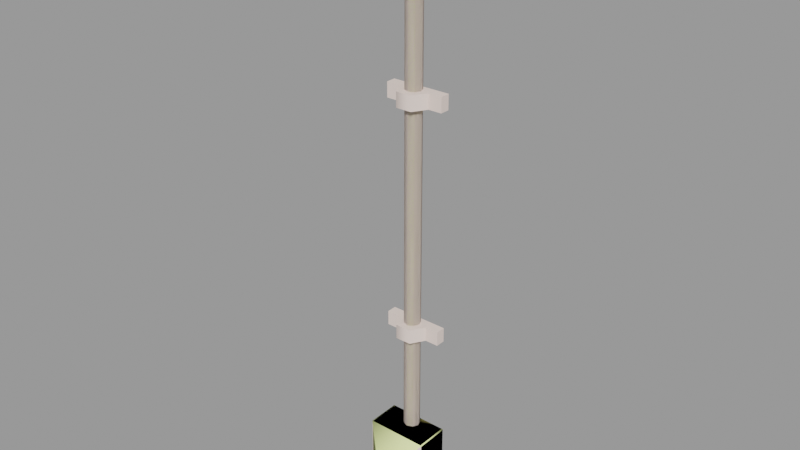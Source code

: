 # Source: conduit02.blend  (saved by Blender 2.92.15; exported with 4.5.12 LTS)
import bpy
from mathutils import Matrix  # noqa: F401  (used for matrix-valued properties, if any)

bpy.ops.wm.read_factory_settings(use_empty=True)
scene = bpy.context.scene
scene.name = 'conduit02.qc'

# ---- collections
col_conduit02 = bpy.data.collections.new('conduit02'); scene.collection.children.link(col_conduit02)

# ---- materials (node trees are filled in below, after node groups)
mat_conduit = bpy.data.materials.new('conduit')
mat_conduit.use_transparent_shadow = False
mat_conduit.diffuse_color = (0.874, 0.7261, 0.6579, 1.0)
mat_phy = bpy.data.materials.new('  phy')
mat_phy.use_transparent_shadow = False
mat_phy.diffuse_color = (0.8974, 0.9933, 0.4232, 1.0)

# ---- material node trees

# ---- meshes
me_conduit02_reference = bpy.data.meshes.new('conduit02_reference')
me_conduit02_reference.from_pydata([(2.432, 1e-06, -11.11), (-2.432, 0.0, -11.11), (1.216, -2.106, -11.11), (-1.216, -2.106, -11.11), (-0.8355, -7.04, -32.21), (0.8647, -7.04, -32.21), (-0.8355, -6.841, -31.43), (0.8647, -6.841, -31.43), (0.8647, -3.689, -32.17), (0.8647, -5.011, -33.49), (0.8647, -4.171, -36.83), (0.8647, -3.689, -36.97), (0.8647, -4.639, -36.58), (0.8647, -5.011, -36.0), (-0.8355, -4.171, -36.83), (-0.8355, -4.639, -36.58), (-0.8355, -3.689, -32.17), (-0.8355, -3.689, -36.97), (-0.8355, -5.011, -33.49), (-0.8355, -5.011, -36.0), (1.057, -3.615, -31.74), (-1.028, -3.615, -31.74), (1.057, -3.615, -37.23), (-1.028, -3.615, -37.23), (1.057, -4.252, -37.23), (1.057, -4.252, -31.74), (-1.028, -4.252, -31.74), (-1.028, -4.252, -37.23), (1.507, -3.615, -37.65), (1.507, -3.615, -31.31), (1.507, -4.252, -37.65), (1.507, -4.252, -31.31), (-1.477, -3.615, -31.31), (-1.477, -4.252, -31.31), (-1.477, -3.615, -37.65), (-1.477, -4.252, -37.65), (-4.54, 1.475, -39.96), (-4.545, -3.615, -39.96), (-4.686, 1.475, -39.82), (-4.686, -3.615, -39.82), (4.701, -3.615, -28.86), (4.701, 1.475, -28.86), (4.56, -3.615, -28.71), (4.555, 1.475, -28.71), (-4.352, -3.965, -29.25), (-4.176, -3.965, -29.08), (-4.686, -3.615, -28.86), (-4.543, -3.615, -28.71), (-4.686, 1.475, -28.86), (-4.54, 1.475, -28.71), (4.555, 1.475, -39.96), (4.701, 1.475, -39.82), (4.557, -3.615, -39.96), (4.701, -3.615, -39.81), (-4.354, -3.965, -39.44), (-4.229, -3.965, -39.6), (4.367, -3.965, -39.43), (4.191, -3.965, -39.6), (4.369, -3.965, -29.24), (4.244, -3.965, -29.08), (-4.501, 1.475, 21.71), (-4.501, 0.005028, 21.71), (-4.501, 1.475, 23.94), (-4.501, 0.005028, 23.94), (4.501, 0.005028, 21.71), (4.501, 1.475, 21.71), (4.501, 0.005028, 23.94), (4.501, 1.475, 23.94), (-2.432, -1e-06, 21.71), (2.432, -1e-06, 21.71), (-1.216, -2.106, 21.71), (1.216, -2.106, 21.71), (2.432, -1e-06, 23.94), (1.216, -2.106, 23.94), (-1.216, -2.106, 23.94), (-2.432, -1e-06, 23.94), (-4.501, 1.475, -13.33), (-4.501, 0.005029, -13.33), (-4.501, 1.475, -11.11), (-4.501, 0.005029, -11.11), (4.501, 0.00503, -13.33), (4.501, 1.475, -13.33), (4.501, 0.00503, -11.11), (4.501, 1.475, -11.11), (-2.432, 0.0, -13.33), (2.432, 1e-06, -13.33), (-1.216, -2.106, -13.33), (1.216, -2.106, -13.33), (1.057, -3.965, -37.23), (-1.028, -3.965, -37.23), (-1.028, -3.965, -31.74), (1.057, -3.965, -31.74), (1.244, -0.02777, -29.19), (1.244, -0.02778, 50.88), (0.8697, -0.864, -29.19), (0.8697, -0.864, 50.88), (0.0, -1.229, -29.19), (0.0, -1.229, 50.88), (-0.8697, -0.864, -29.19), (-0.8697, -0.864, 50.88), (-1.244, -0.02777, -29.19), (-1.244, -0.02778, 50.88), (-0.8735, 0.8346, -29.19), (-0.8735, 0.8346, 50.88), (0.0, 1.185, -29.19), (0.0, 1.185, 50.88), (0.8735, 0.8346, -29.19), (0.8735, 0.8346, 50.88)], [], [(0, 1, 2), (1, 3, 2), (4, 5, 6), (5, 7, 6), (8, 7, 9), (5, 9, 7), (8, 10, 11), (10, 8, 12), (8, 9, 12), (12, 9, 13), (14, 15, 16), (16, 17, 14), (18, 15, 19), (18, 16, 15), (16, 18, 6), (18, 4, 6), (16, 8, 17), (8, 11, 17), (18, 9, 4), (9, 5, 4), (6, 7, 16), (7, 8, 16), (20, 21, 22), (21, 23, 22), (24, 25, 22), (25, 20, 22), (25, 26, 20), (26, 21, 20), (26, 27, 21), (27, 23, 21), (27, 24, 23), (24, 22, 23), (28, 29, 30), (29, 31, 30), (29, 32, 31), (32, 33, 31), (32, 34, 33), (34, 35, 33), (34, 28, 35), (28, 30, 35), (36, 37, 38), (37, 39, 38), (40, 41, 42), (41, 43, 42), (44, 45, 46), (47, 46, 45), (46, 47, 48), (48, 47, 49), (50, 51, 52), (52, 51, 53), (54, 39, 55), (55, 39, 37), (56, 57, 53), (57, 52, 53), (58, 40, 59), (59, 40, 42), (47, 45, 42), (59, 42, 45), (53, 40, 56), (56, 40, 58), (52, 57, 37), (55, 37, 57), (46, 39, 44), (39, 54, 44), (48, 38, 46), (46, 38, 39), (42, 43, 47), (43, 49, 47), (51, 41, 53), (53, 41, 40), (37, 36, 52), (36, 50, 52), (60, 61, 62), (61, 63, 62), (64, 65, 66), (65, 67, 66), (60, 65, 61), (65, 64, 61), (63, 66, 62), (66, 67, 62), (61, 64, 63), (64, 66, 63), (68, 69, 70), (71, 70, 69), (72, 73, 69), (73, 71, 69), (73, 74, 71), (74, 70, 71), (74, 75, 70), (75, 68, 70), (72, 75, 73), (75, 74, 73), (76, 77, 78), (77, 79, 78), (80, 81, 82), (81, 83, 82), (76, 81, 77), (81, 80, 77), (79, 82, 78), (82, 83, 78), (77, 80, 79), (80, 82, 79), (84, 85, 86), (87, 86, 85), (0, 2, 85), (2, 87, 85), (2, 3, 87), (3, 86, 87), (3, 1, 86), (1, 84, 86), (33, 35, 26), (35, 27, 26), (35, 30, 27), (30, 24, 27), (30, 31, 24), (31, 25, 24), (31, 33, 25), (33, 26, 25), (88, 89, 55), (89, 54, 55), (54, 89, 90), (44, 54, 90), (90, 45, 44), (45, 90, 59), (90, 91, 59), (91, 58, 59), (58, 91, 56), (91, 88, 56), (88, 57, 56), (57, 88, 55), (9, 18, 13), (18, 19, 13), (13, 19, 15), (12, 13, 15), (10, 12, 15), (14, 10, 15), (10, 14, 17), (11, 10, 17), (92, 93, 94), (93, 95, 94), (94, 95, 96), (95, 97, 96), (96, 97, 98), (97, 99, 98), (98, 99, 100), (99, 101, 100), (100, 101, 102), (101, 103, 102), (102, 103, 104), (103, 105, 104), (104, 105, 106), (105, 107, 106), (106, 107, 92), (107, 93, 92)])
me_conduit02_reference.polygons.foreach_set('use_smooth', [True] * 154)
_k = set([(0, 2), (1, 2), (1, 3), (2, 3), (4, 5), (4, 6), (4, 18), (5, 7), (5, 9), (6, 7), (6, 16), (7, 8), (8, 11), (8, 16), (9, 13), (9, 18), (10, 11), (10, 12), (11, 17), (12, 13), (14, 15), (14, 17), (15, 19), (16, 17), (18, 19), (20, 21), (20, 22), (20, 25), (21, 23), (21, 26), (22, 23), (22, 24), (23, 27), (24, 25), (24, 27), (25, 26), (26, 27), (28, 30), (28, 35), (29, 30), (29, 31), (30, 31), (30, 35), (31, 32), (31, 33), (32, 33), (33, 34), (33, 35), (34, 35), (36, 37), (37, 39), (37, 52), (37, 55), (38, 39), (38, 46), (39, 46), (39, 54), (40, 41), (40, 42), (40, 53), (40, 58), (41, 53), (42, 43), (42, 47), (42, 59), (44, 45), (44, 46), (44, 54), (45, 47), (45, 59), (46, 47), (46, 48), (47, 48), (47, 49), (50, 52), (51, 52), (51, 53), (52, 53), (52, 57), (53, 56), (54, 55), (55, 57), (56, 57), (56, 58), (58, 59), (60, 61), (61, 63), (61, 64), (61, 65), (62, 63), (62, 66), (63, 66), (64, 65), (64, 66), (66, 67), (68, 70), (69, 70), (69, 71), (70, 71), (72, 73), (73, 74), (73, 75), (74, 75), (76, 77), (77, 79), (77, 80), (77, 81), (78, 79), (78, 82), (79, 82), (80, 81), (80, 82), (82, 83), (84, 86), (85, 86), (85, 87), (86, 87)])
me_conduit02_reference.attributes.new('sharp_edge', 'BOOLEAN', 'EDGE').data.foreach_set('value', [ (min(e.vertices), max(e.vertices)) in _k for e in me_conduit02_reference.edges])
_uv = me_conduit02_reference.uv_layers.new(name='UVMap')
_uv.uv.foreach_set('vector', [0.2898, 0.007119, 0.4736, 0.007119, 0.3357, 0.08673, 0.4736, 0.007119, 0.4276, 0.08673, 0.3357, 0.08673, 0.6287, 0.5114, 0.6988, 0.5114, 0.6287, 0.545, 0.6988, 0.5114, 0.6988, 0.545, 0.6287, 0.545, 0.3995, 0.6014, 0.5294, 0.6326, 0.4543, 0.5469, 0.5378, 0.6001, 0.4543, 0.5469, 0.5294, 0.6326, 0.3995, 0.6014, 0.4204, 0.4091, 0.4005, 0.4033, 0.4204, 0.4091, 0.3995, 0.6014, 0.4396, 0.4196, 0.3995, 0.6014, 0.4543, 0.5469, 0.4396, 0.4196, 0.4396, 0.4196, 0.4543, 0.5469, 0.4549, 0.4436, 0.4204, 0.4091, 0.4396, 0.4196, 0.3995, 0.6014, 0.3995, 0.6014, 0.4005, 0.4033, 0.4204, 0.4091, 0.4543, 0.5469, 0.4396, 0.4196, 0.4549, 0.4436, 0.4543, 0.5469, 0.3995, 0.6014, 0.4396, 0.4196, 0.3995, 0.6014, 0.4543, 0.5469, 0.5294, 0.6326, 0.4543, 0.5469, 0.5378, 0.6001, 0.5294, 0.6326, 0.7136, 0.3442, 0.7838, 0.3442, 0.7136, 0.5422, 0.7838, 0.3442, 0.7838, 0.5422, 0.7136, 0.5422, 0.6287, 0.4124, 0.6988, 0.4124, 0.6287, 0.5114, 0.6988, 0.4124, 0.6988, 0.5114, 0.6287, 0.5114, 0.7136, 0.2105, 0.7838, 0.2105, 0.7136, 0.3442, 0.7838, 0.2105, 0.7838, 0.3442, 0.7136, 0.3442, 0.504, 0.2851, 0.5728, 0.2851, 0.504, 0.4917, 0.5728, 0.2851, 0.5728, 0.4917, 0.504, 0.4917, 0.4684, 0.4917, 0.4684, 0.2851, 0.504, 0.4917, 0.4684, 0.2851, 0.504, 0.2851, 0.504, 0.4917, 0.504, 0.246, 0.5728, 0.246, 0.504, 0.2851, 0.5728, 0.246, 0.5728, 0.2851, 0.504, 0.2851, 0.6084, 0.2851, 0.6084, 0.4917, 0.5728, 0.2851, 0.6084, 0.4917, 0.5728, 0.4917, 0.5728, 0.2851, 0.5728, 0.5307, 0.504, 0.5307, 0.5728, 0.4917, 0.504, 0.5307, 0.504, 0.4917, 0.5728, 0.4917, 0.9939, 0.2369, 0.9939, 0.4925, 0.9473, 0.2369, 0.9939, 0.4925, 0.9473, 0.4925, 0.9473, 0.2369, 0.9473, 0.5469, 0.841, 0.5469, 0.9473, 0.4925, 0.841, 0.5469, 0.841, 0.4925, 0.9473, 0.4925, 0.7944, 0.4925, 0.7944, 0.2369, 0.841, 0.4925, 0.7944, 0.2369, 0.841, 0.2369, 0.841, 0.4925, 0.841, 0.1825, 0.9473, 0.1825, 0.841, 0.2369, 0.9473, 0.1825, 0.9473, 0.2369, 0.841, 0.2369, 0.2315, 0.9898, 0.3877, 0.9898, 0.2315, 0.9819, 0.3877, 0.9898, 0.3877, 0.982, 0.2315, 0.9819, 0.3879, 0.5628, 0.2317, 0.5628, 0.3879, 0.5549, 0.2317, 0.5628, 0.2317, 0.5549, 0.3879, 0.5549, 0.6311, 0.973, 0.6373, 0.9788, 0.6149, 0.9909, 0.6205, 0.9967, 0.6149, 0.9909, 0.6373, 0.9788, 0.3878, 0.1988, 0.3878, 0.2067, 0.2316, 0.1991, 0.2316, 0.1991, 0.3878, 0.2067, 0.2316, 0.207, 0.2318, 0.9902, 0.2318, 0.9823, 0.388, 0.9899, 0.388, 0.9899, 0.2318, 0.9823, 0.388, 0.9819, 0.6282, 0.5809, 0.6126, 0.5637, 0.6336, 0.5741, 0.6336, 0.5741, 0.6126, 0.5637, 0.6179, 0.5579, 0.9638, 0.58, 0.9576, 0.5741, 0.98, 0.562, 0.9576, 0.5741, 0.9744, 0.5562, 0.98, 0.562, 0.9667, 0.972, 0.9824, 0.9893, 0.9613, 0.9789, 0.9613, 0.9789, 0.9824, 0.9893, 0.9771, 0.9951, 0.6233, 0.9989, 0.6373, 0.9788, 0.9735, 0.9979, 0.9613, 0.9789, 0.9735, 0.9979, 0.6373, 0.9788, 0.9828, 0.5649, 0.985, 0.9865, 0.9638, 0.58, 0.9638, 0.58, 0.985, 0.9865, 0.9667, 0.972, 0.9717, 0.554, 0.9576, 0.5741, 0.6214, 0.555, 0.6336, 0.5741, 0.6214, 0.555, 0.9576, 0.5741, 0.6122, 0.988, 0.61, 0.5664, 0.6311, 0.973, 0.61, 0.5664, 0.6282, 0.5809, 0.6311, 0.973, 0.2316, 0.5625, 0.2315, 0.9819, 0.3878, 0.5629, 0.3878, 0.5629, 0.2315, 0.9819, 0.3877, 0.982, 0.3879, 0.5549, 0.2317, 0.5549, 0.3878, 0.2067, 0.2317, 0.5549, 0.2316, 0.207, 0.3878, 0.2067, 0.2318, 0.9823, 0.2317, 0.5628, 0.388, 0.9819, 0.388, 0.9819, 0.2317, 0.5628, 0.3879, 0.5628, 0.5598, 0.9901, 0.4036, 0.9901, 0.5597, 0.6419, 0.4036, 0.9901, 0.4035, 0.6422, 0.5597, 0.6419, 0.96, 0.1383, 0.9949, 0.1383, 0.96, 0.203, 0.9949, 0.1383, 0.9949, 0.203, 0.96, 0.203, 0.6109, 0.1383, 0.6458, 0.1383, 0.6109, 0.203, 0.6458, 0.1383, 0.6458, 0.203, 0.6109, 0.203, 0.96, 0.1383, 0.6458, 0.1383, 0.96, 0.1034, 0.6458, 0.1383, 0.6458, 0.1034, 0.96, 0.1034, 0.96, 0.03872, 0.6458, 0.03872, 0.96, 0.003819, 0.6458, 0.03872, 0.6458, 0.003819, 0.96, 0.003819, 0.96, 0.1034, 0.6458, 0.1034, 0.96, 0.03872, 0.6458, 0.1034, 0.6458, 0.03872, 0.96, 0.03872, 0.5972, 0.2332, 0.4133, 0.2332, 0.5512, 0.1535, 0.4593, 0.1535, 0.5512, 0.1535, 0.4133, 0.2332, 0.2898, 0.007119, 0.3357, 0.08673, 0.2291, 0.04215, 0.3357, 0.08673, 0.275, 0.1218, 0.2291, 0.04215, 0.3357, 0.08673, 0.4276, 0.08673, 0.3357, 0.1568, 0.4276, 0.08673, 0.4276, 0.1568, 0.3357, 0.1568, 0.4276, 0.08673, 0.4736, 0.007119, 0.4883, 0.1218, 0.4736, 0.007119, 0.5343, 0.04215, 0.4883, 0.1218, 0.2898, 0.007119, 0.4736, 0.007119, 0.3357, 0.08673, 0.4736, 0.007119, 0.4276, 0.08673, 0.3357, 0.08673, 0.96, 0.1383, 0.9949, 0.1383, 0.96, 0.203, 0.9949, 0.1383, 0.9949, 0.203, 0.96, 0.203, 0.6109, 0.1383, 0.6458, 0.1383, 0.6109, 0.203, 0.6458, 0.1383, 0.6458, 0.203, 0.6109, 0.203, 0.96, 0.1383, 0.6458, 0.1383, 0.96, 0.1034, 0.6458, 0.1383, 0.6458, 0.1034, 0.96, 0.1034, 0.96, 0.03872, 0.6458, 0.03872, 0.96, 0.003819, 0.6458, 0.03872, 0.6458, 0.003819, 0.96, 0.003819, 0.96, 0.1034, 0.6458, 0.1034, 0.96, 0.03872, 0.6458, 0.1034, 0.6458, 0.03872, 0.96, 0.03872, 0.5972, 0.2332, 0.4133, 0.2332, 0.5512, 0.1535, 0.4593, 0.1535, 0.5512, 0.1535, 0.4133, 0.2332, 0.2898, 0.007119, 0.3357, 0.08673, 0.2291, 0.04215, 0.3357, 0.08673, 0.275, 0.1218, 0.2291, 0.04215, 0.3357, 0.08673, 0.4276, 0.08673, 0.3357, 0.1568, 0.4276, 0.08673, 0.4276, 0.1568, 0.3357, 0.1568, 0.4276, 0.08673, 0.4736, 0.007119, 0.4883, 0.1218, 0.4736, 0.007119, 0.5343, 0.04215, 0.4883, 0.1218, 0.841, 0.4925, 0.841, 0.2369, 0.8577, 0.4763, 0.841, 0.2369, 0.8577, 0.253, 0.8577, 0.4763, 0.841, 0.2369, 0.9473, 0.2369, 0.8577, 0.253, 0.9473, 0.2369, 0.9306, 0.253, 0.8577, 0.253, 0.9473, 0.2369, 0.9473, 0.4925, 0.9306, 0.253, 0.9473, 0.4925, 0.9306, 0.4763, 0.9306, 0.253, 0.9473, 0.4925, 0.841, 0.4925, 0.9306, 0.4763, 0.841, 0.4925, 0.8577, 0.4763, 0.9306, 0.4763, 0.835, 0.6723, 0.759, 0.6726, 0.6336, 0.5741, 0.759, 0.6726, 0.6282, 0.5809, 0.6336, 0.5741, 0.6282, 0.5809, 0.759, 0.6726, 0.7599, 0.8806, 0.6311, 0.973, 0.6282, 0.5809, 0.7599, 0.8806, 0.7599, 0.8806, 0.6373, 0.9788, 0.6311, 0.973, 0.6373, 0.9788, 0.7599, 0.8806, 0.9613, 0.9789, 0.7599, 0.8806, 0.8359, 0.8803, 0.9613, 0.9789, 0.8359, 0.8803, 0.9667, 0.972, 0.9613, 0.9789, 0.9667, 0.972, 0.8359, 0.8803, 0.9638, 0.58, 0.8359, 0.8803, 0.835, 0.6723, 0.9638, 0.58, 0.835, 0.6723, 0.9576, 0.5741, 0.9638, 0.58, 0.9576, 0.5741, 0.835, 0.6723, 0.6336, 0.5741, 0.6988, 0.4124, 0.6287, 0.4124, 0.6988, 0.3092, 0.6287, 0.4124, 0.6287, 0.3092, 0.6988, 0.3092, 0.6988, 0.3092, 0.6287, 0.3092, 0.6287, 0.2807, 0.6988, 0.2807, 0.6988, 0.3092, 0.6287, 0.2807, 0.6988, 0.2588, 0.6988, 0.2807, 0.6287, 0.2807, 0.6287, 0.2588, 0.6988, 0.2588, 0.6287, 0.2807, 0.6988, 0.2588, 0.6287, 0.2588, 0.6287, 0.2381, 0.6988, 0.2381, 0.6988, 0.2588, 0.6287, 0.2381, 0.2117, -2.016, 0.2117, 0.9942, 0.1883, -2.016, 0.2117, 0.9942, 0.1883, 0.9942, 0.1883, -2.016, 0.1883, -2.016, 0.1883, 0.9942, 0.1629, -2.016, 0.1883, 0.9942, 0.1629, 0.9942, 0.1629, -2.016, 0.1629, -2.016, 0.1629, 0.9942, 0.1375, -2.016, 0.1629, 0.9942, 0.1375, 0.9942, 0.1375, -2.016, 0.1375, -2.016, 0.1375, 0.9942, 0.114, -2.016, 0.1375, 0.9942, 0.114, 0.9942, 0.114, -2.016, 0.114, -2.016, 0.114, 0.9942, 0.08944, -2.016, 0.114, 0.9942, 0.08944, 0.9942, 0.08944, -2.016, 0.08944, -2.016, 0.08944, 0.9942, 0.06375, -2.016, 0.08944, 0.9942, 0.06375, 0.9942, 0.06375, -2.016, 0.06375, -2.016, 0.06375, 0.9942, 0.03804, -2.016, 0.06375, 0.9942, 0.03804, 0.9942, 0.03804, -2.016, 0.03804, -2.016, 0.03804, 0.9942, 0.0131, -2.016, 0.03804, 0.9942, 0.0131, 0.9942, 0.0131, -2.016])
me_conduit02_reference.materials.append(mat_conduit)
me_conduit02_reference.use_remesh_fix_poles = True
me_conduit02_reference.use_remesh_preserve_attributes = False
me_conduit02_reference.use_mirror_vertex_groups = False
me_conduit02_reference.update()
me_conduit02_reference.normals_split_custom_set([tuple(v) for v in zip(*[iter([0.0, 0.0, 1.0, 0.0, 0.0, 1.0, 0.0, 0.0, 1.0, 0.0, 0.0, 1.0, 0.0, 0.0, 1.0, 0.0, 0.0, 1.0, 0.0, -0.9698, 0.2441, 0.0, -0.9698, 0.244, 0.0, -0.9698, 0.2441, 0.0, -0.9698, 0.244, 0.0, -0.9698, 0.244, 0.0, -0.9698, 0.2441, 1.0, 2.203e-08, 0.0, 1.0, 0.0, 0.0, 1.0, 5.628e-08, 0.0, 1.0, 0.0, 0.0, 1.0, 5.628e-08, 0.0, 1.0, 0.0, 0.0, 1.0, 2.203e-08, 0.0, 1.0, -6.798e-08, 0.0, 1.0, 2.575e-08, 0.0, 1.0, -6.798e-08, 0.0, 1.0, 2.203e-08, 0.0, 1.0, -1.324e-07, 0.0, 1.0, 2.203e-08, 0.0, 1.0, 5.628e-08, 0.0, 1.0, -1.324e-07, 0.0, 1.0, -1.324e-07, 0.0, 1.0, 5.628e-08, 0.0, 1.0, 0.0, 0.0, -1.0, -1.269e-07, 0.0, -1.0, 0.0, 0.0, -1.0, 1.394e-08, 0.0, -1.0, 1.394e-08, 0.0, -1.0, -2.124e-07, 0.0, -1.0, -1.269e-07, 0.0, -1.0, 1.678e-08, 0.0, -1.0, 0.0, 0.0, -1.0, 0.0, 0.0, -1.0, 1.678e-08, 0.0, -1.0, 1.394e-08, 0.0, -1.0, 0.0, 0.0, -1.0, 1.394e-08, 0.0, -1.0, 1.678e-08, 0.0, -1.0, 1.791e-08, 0.0, -1.0, 1.678e-08, 0.0, -1.0, 0.0, 0.0, -1.0, 1.791e-08, 0.0, 0.0, 1.0, 2.337e-07, 0.0, 1.0, 2.337e-07, 0.0, 1.0, 2.337e-07, 0.0, 1.0, 2.337e-07, 0.0, 1.0, 2.337e-07, 0.0, 1.0, 2.337e-07, 0.0, -0.5338, -0.8456, 0.0, -0.5338, -0.8456, 0.0, -0.5338, -0.8456, 0.0, -0.5338, -0.8456, 0.0, -0.5338, -0.8456, 0.0, -0.5338, -0.8456, 0.0, 0.2293, 0.9734, 0.0, 0.2293, 0.9734, 0.0, 0.2293, 0.9734, 0.0, 0.2293, 0.9734, 0.0, 0.2293, 0.9734, 0.0, 0.2293, 0.9734, 0.0, -1.0, 0.0, 0.0, -1.0, 0.0, 0.0, -1.0, 0.0, 0.0, -1.0, 0.0, 0.0, -1.0, 0.0, 0.0, -1.0, 0.0, -1.0, 0.0, 0.0, -1.0, 0.0, 0.0, -1.0, 0.0, 0.0, -1.0, 0.0, 0.0, -1.0, 0.0, 0.0, -1.0, 0.0, 0.0, 0.0, 0.0, -1.0, 0.0, 0.0, -1.0, 0.0, 0.0, -1.0, 0.0, 0.0, -1.0, 0.0, 0.0, -1.0, 0.0, 0.0, -1.0, 1.0, 0.0, 0.0, 1.0, 0.0, 0.0, 1.0, 0.0, 0.0, 1.0, 0.0, 0.0, 1.0, 0.0, 0.0, 1.0, 0.0, 0.0, 0.0, 0.0, 1.0, 0.0, 0.0, 1.0, 0.0, 0.0, 1.0, 0.0, 0.0, 1.0, 0.0, 0.0, 1.0, 0.0, 0.0, 1.0, 1.0, 0.0, 0.0, 1.0, 0.0, 0.0, 1.0, 0.0, 0.0, 1.0, 0.0, 0.0, 1.0, 0.0, 0.0, 1.0, 0.0, 0.0, -2.006e-06, 0.0, 1.0, -2.006e-06, 0.0, 1.0, -2.006e-06, 0.0, 1.0, 0.0, 0.0, 1.0, 0.0, 0.0, 1.0, 0.0, 0.0, 1.0, -1.0, 0.0, 0.0, -1.0, 0.0, 0.0, -1.0, 0.0, 0.0, -1.0, 0.0, 0.0, -1.0, 0.0, 0.0, -1.0, 0.0, 0.0, 0.0, 0.0, -1.0, 0.0, 0.0, -1.0, 0.0, 0.0, -1.0, -1.66e-06, 0.0, -1.0, -1.66e-06, 0.0, -1.0, -1.66e-06, 0.0, -1.0, -0.7157, 0.000154, -0.6984, -0.7157, 0.000155, -0.6984, -0.7157, 0.0001528, -0.6984, -0.7157, 0.000155, -0.6984, -0.7157, 0.0001542, -0.6984, -0.7157, 0.0001528, -0.6984, 0.7157, 0.0001559, 0.6985, 0.7157, 0.0001546, 0.6984, 0.7156, 0.0001571, 0.6985, 0.7157, 0.0001546, 0.6984, 0.7157, 0.0001547, 0.6984, 0.7156, 0.0001571, 0.6985, -0.3989, -0.8272, 0.3959, -0.3989, -0.8272, 0.3959, -0.3988, -0.8272, 0.3959, -0.3988, -0.8272, 0.3959, -0.3988, -0.8272, 0.3959, -0.3989, -0.8272, 0.3959, -0.7167, -0.0001963, 0.6974, -0.7167, -0.0001955, 0.6974, -0.7167, -0.000197, 0.6974, -0.7167, -0.0001992, 0.6974, -0.7167, -0.0001972, 0.6974, -0.7167, -0.0001979, 0.6974, 0.7167, -0.0001964, -0.6974, 0.7167, -0.000197, -0.6974, 0.7167, -0.000197, -0.6974, 0.7167, -0.0001961, -0.6974, 0.7167, -0.0001951, -0.6974, 0.7167, -0.0001956, -0.6974, -0.4388, -0.8139, -0.3809, -0.4388, -0.8139, -0.3809, -0.4388, -0.8139, -0.3809, -0.4388, -0.8139, -0.3809, -0.4388, -0.8139, -0.3809, -0.4388, -0.8139, -0.3809, 0.3993, -0.8271, -0.3956, 0.3993, -0.8271, -0.3956, 0.3993, -0.8271, -0.3955, 0.3993, -0.8271, -0.3956, 0.3993, -0.8271, -0.3955, 0.3993, -0.8271, -0.3955, 0.4392, -0.8137, 0.3808, 0.4392, -0.8137, 0.3808, 0.4392, -0.8137, 0.3808, 0.4392, -0.8137, 0.3808, 0.4392, -0.8137, 0.3808, 0.4392, -0.8137, 0.3808, 0.0, -0.7256, 0.6882, -2.949e-07, -0.7256, 0.6882, -1.05e-05, -0.7254, 0.6883, -1.114e-05, -0.7254, 0.6883, -1.05e-05, -0.7254, 0.6883, -2.949e-07, -0.7256, 0.6882, 0.7246, -0.6892, -9.196e-05, 0.7246, -0.6891, -9.571e-05, 0.7246, -0.6892, -9.391e-05, 0.7246, -0.6892, -9.391e-05, 0.7246, -0.6891, -9.571e-05, 0.7246, -0.6892, -9.462e-05, -4.424e-05, -0.7256, -0.6881, -5.16e-05, -0.7257, -0.688, -2.188e-05, -0.7254, -0.6884, -2.033e-05, -0.7253, -0.6884, -2.188e-05, -0.7254, -0.6884, -5.16e-05, -0.7257, -0.688, -0.7246, -0.6892, 8.381e-05, -0.7246, -0.6892, 8.63e-05, -0.7246, -0.6892, 8.517e-05, -0.7246, -0.6892, 8.63e-05, -0.7246, -0.6892, 8.641e-05, -0.7246, -0.6892, 8.517e-05, -1.0, 0.0, 0.0, -1.0, 0.0, 0.0, -1.0, 0.0, 0.0, -1.0, -9.093e-08, 0.0, -1.0, -9.093e-08, 0.0, -1.0, -9.093e-08, 0.0, 6.587e-07, 0.0, 1.0, 4.449e-07, 0.0, 1.0, 2.14e-07, 0.0, 1.0, 4.449e-07, 0.0, 1.0, 0.0, 0.0, 1.0, 2.14e-07, 0.0, 1.0, 1.0, 0.0, 0.0, 1.0, 0.0, 0.0, 1.0, 0.0, 0.0, 1.0, -8.899e-08, 0.0, 1.0, -8.899e-08, 0.0, 1.0, -8.899e-08, 0.0, 0.0, 0.0, -1.0, 0.0, 0.0, -1.0, 0.0, 0.0, -1.0, 0.0, 0.0, -1.0, 0.0, 0.0, -1.0, 0.0, 0.0, -1.0, -1.0, 0.0, 0.0, -1.0, 0.0, 0.0, -1.0, 0.0, 0.0, -1.0, 0.0, 0.0, -1.0, 0.0, 0.0, -1.0, 0.0, 0.0, 1.0, 0.0, 0.0, 1.0, 0.0, 0.0, 1.0, 0.0, 0.0, 1.0, 0.0, 0.0, 1.0, 0.0, 0.0, 1.0, 0.0, 0.0, 0.0, 0.0, -1.0, 0.0, 0.0, -1.0, 0.0, 0.0, -1.0, 0.0, 0.0, -1.0, 0.0, 0.0, -1.0, 0.0, 0.0, -1.0, 0.0, 0.0, 1.0, 0.0, 0.0, 1.0, 0.0, 0.0, 1.0, 0.0, 0.0, 1.0, 0.0, 0.0, 1.0, 0.0, 0.0, 1.0, 0.0, -1.0, 0.0, 0.0, -1.0, 0.0, 0.0, -1.0, 0.0, 0.0, -1.0, 0.0, 0.0, -1.0, 0.0, 0.0, -1.0, 0.0, 0.0, 0.0, -1.0, 0.0, 0.0, -1.0, 0.0, 0.0, -1.0, 0.0, 0.0, -1.0, 0.0, 0.0, -1.0, 0.0, 0.0, -1.0, 0.866, -0.5, 0.0, 0.5, -0.866, 0.0, 0.866, -0.5, 0.0, 0.5, -0.866, 0.0, 0.5, -0.866, 0.0, 0.866, -0.5, 0.0, 0.5, -0.866, 0.0, -0.5, -0.866, 0.0, 0.5, -0.866, 0.0, -0.5, -0.866, 0.0, -0.5, -0.866, 0.0, 0.5, -0.866, 0.0, -0.5, -0.866, 0.0, -0.866, -0.5, 0.0, -0.5, -0.866, 0.0, -0.866, -0.5, 0.0, -0.866, -0.5, 0.0, -0.5, -0.866, 0.0, 0.0, 0.0, 1.0, 0.0, 0.0, 1.0, 0.0, 0.0, 1.0, 0.0, 0.0, 1.0, 0.0, 0.0, 1.0, 0.0, 0.0, 1.0, -1.0, 0.0, 0.0, -1.0, 0.0, 0.0, -1.0, 0.0, 0.0, -1.0, 0.0, 0.0, -1.0, 0.0, 0.0, -1.0, 0.0, 0.0, 1.0, 0.0, 0.0, 1.0, 0.0, 0.0, 1.0, 0.0, 0.0, 1.0, 0.0, 0.0, 1.0, 0.0, 0.0, 1.0, 0.0, 0.0, -2.883e-07, 0.0, -1.0, -2.883e-07, 0.0, -1.0, -2.883e-07, 0.0, -1.0, 2.907e-07, 0.0, -1.0, 2.907e-07, 0.0, -1.0, 2.907e-07, 0.0, -1.0, -2.883e-07, 0.0, 1.0, -2.883e-07, 0.0, 1.0, -2.883e-07, 0.0, 1.0, 2.167e-07, 0.0, 1.0, 2.167e-07, 0.0, 1.0, 2.167e-07, 0.0, 1.0, 1.111e-07, -1.0, 0.0, 1.111e-07, -1.0, 0.0, 1.111e-07, -1.0, 0.0, 1.111e-07, -1.0, 0.0, 1.111e-07, -1.0, 0.0, 1.111e-07, -1.0, 0.0, 0.0, 0.0, -1.0, 0.0, 0.0, -1.0, 0.0, 0.0, -1.0, 0.0, 0.0, -1.0, 0.0, 0.0, -1.0, 0.0, 0.0, -1.0, 0.866, -0.5, 0.0, 0.5, -0.866, 0.0, 0.866, -0.5, 0.0, 0.5, -0.866, 0.0, 0.5, -0.866, 0.0, 0.866, -0.5, 0.0, 0.5, -0.866, 0.0, -0.5, -0.866, 0.0, 0.5, -0.866, 0.0, -0.5, -0.866, 0.0, -0.5, -0.866, 0.0, 0.5, -0.866, 0.0, -0.5, -0.866, 0.0, -0.866, -0.5, 0.0, -0.5, -0.866, 0.0, -0.866, -0.5, 0.0, -0.866, -0.5, 0.0, -0.5, -0.866, 0.0, 0.0, -1.0, 6.475e-07, 1.552e-07, -1.0, 0.0, 0.0, -1.0, 1.075e-06, 1.552e-07, -1.0, 0.0, 1.662e-07, -1.0, -7.585e-08, 0.0, -1.0, 1.075e-06, 1.552e-07, -1.0, 0.0, 1.334e-07, -1.0, -8.927e-07, 1.662e-07, -1.0, -7.585e-08, 1.334e-07, -1.0, -8.927e-07, 1.647e-07, -1.0, -1.158e-06, 1.662e-07, -1.0, -7.585e-08, 1.334e-07, -1.0, -8.927e-07, 7.057e-08, -1.0, -8.209e-07, 1.647e-07, -1.0, -1.158e-06, 7.057e-08, -1.0, -8.209e-07, 8.237e-08, -1.0, -7.18e-07, 1.647e-07, -1.0, -1.158e-06, 7.057e-08, -1.0, -8.209e-07, 0.0, -1.0, 6.475e-07, 8.237e-08, -1.0, -7.18e-07, 0.0, -1.0, 6.475e-07, 0.0, -1.0, 1.075e-06, 8.237e-08, -1.0, -7.18e-07, 0.0, -1.0, 7.432e-08, 0.0, -1.0, 3.976e-09, 0.0, -1.0, 2.998e-07, 0.0, -1.0, 3.976e-09, 3.572e-08, -1.0, 2.035e-07, 0.0, -1.0, 2.998e-07, 3.572e-08, -1.0, 2.035e-07, 0.0, -1.0, 3.976e-09, 1.324e-07, -1.0, -2.166e-07, 1.834e-07, -1.0, 2.42e-07, 3.572e-08, -1.0, 2.035e-07, 1.324e-07, -1.0, -2.166e-07, 1.324e-07, -1.0, -2.166e-07, 1.473e-07, -1.0, 1.831e-07, 1.834e-07, -1.0, 2.42e-07, 1.473e-07, -1.0, 1.831e-07, 1.324e-07, -1.0, -2.166e-07, 2.369e-08, -1.0, -3.632e-07, 1.324e-07, -1.0, -2.166e-07, 0.0, -1.0, 1.737e-07, 2.369e-08, -1.0, -3.632e-07, 0.0, -1.0, 1.737e-07, 0.0, -1.0, -2.654e-07, 2.369e-08, -1.0, -3.632e-07, 0.0, -1.0, -2.654e-07, 0.0, -1.0, 1.737e-07, 0.0, -1.0, -4.357e-07, 0.0, -1.0, 1.737e-07, 0.0, -1.0, 7.432e-08, 0.0, -1.0, -4.357e-07, 0.0, -1.0, 7.432e-08, 0.0, -1.0, -4.939e-07, 0.0, -1.0, -4.357e-07, 0.0, -1.0, -4.939e-07, 0.0, -1.0, 7.432e-08, 0.0, -1.0, 2.998e-07, 0.0, -1.0, 0.0, 0.0, -1.0, 0.0, 0.0, -0.9595, -0.2817, 0.0, -1.0, 0.0, 0.0, -0.9595, -0.2817, 0.0, -0.9595, -0.2817, 0.0, -0.9595, -0.2817, 0.0, -0.9595, -0.2817, 0.0, -0.6803, -0.7329, 0.0, -0.6803, -0.7329, 0.0, -0.9595, -0.2817, 0.0, -0.6803, -0.7329, 0.0, -0.378, -0.9258, 0.0, -0.6803, -0.7329, 0.0, -0.6803, -0.7329, 0.0, -0.378, -0.9258, 0.0, -0.378, -0.9258, 0.0, -0.6803, -0.7329, 0.0, -0.378, -0.9258, 0.0, -0.378, -0.9258, 0.0, -0.275, -0.9614, 0.0, -0.275, -0.9614, 0.0, -0.378, -0.9258, 0.0, -0.275, -0.9614, 1.0, -0.007533, 6.031e-09, 1.0, -0.007535, 1.897e-11, 0.6985, -0.7156, -2.782e-08, 1.0, -0.007535, 1.897e-11, 0.6985, -0.7156, -2.592e-08, 0.6985, -0.7156, -2.782e-08, 0.6985, -0.7156, -2.782e-08, 0.6985, -0.7156, -2.592e-08, 1.749e-06, -1.0, -3.936e-08, 0.6985, -0.7156, -2.592e-08, -1.769e-06, -1.0, -3.596e-08, 1.749e-06, -1.0, -3.936e-08, 1.749e-06, -1.0, -3.936e-08, -1.769e-06, -1.0, -3.596e-08, -0.6985, -0.7156, -2.759e-08, -1.769e-06, -1.0, -3.596e-08, -0.6985, -0.7156, -2.612e-08, -0.6985, -0.7156, -2.759e-08, -0.6985, -0.7156, -2.759e-08, -0.6985, -0.7156, -2.612e-08, -1.0, -0.007536, 1.898e-11, -0.6985, -0.7156, -2.612e-08, -1.0, -0.007533, -4.16e-10, -1.0, -0.007536, 1.898e-11, -1.0, -0.007536, 1.898e-11, -1.0, -0.007533, -4.16e-10, -0.6986, 0.7156, 2.611e-08, -1.0, -0.007533, -4.16e-10, -0.6986, 0.7156, 3.439e-08, -0.6986, 0.7156, 2.611e-08, -0.6986, 0.7156, 2.611e-08, -0.6986, 0.7156, 3.439e-08, -1.125e-06, 1.0, 4.267e-08, -0.6986, 0.7156, 3.439e-08, 1.309e-06, 1.0, 4.844e-08, -1.125e-06, 1.0, 4.267e-08, -1.125e-06, 1.0, 4.267e-08, 1.309e-06, 1.0, 4.844e-08, 0.6986, 0.7156, 3.916e-08, 1.309e-06, 1.0, 4.844e-08, 0.6986, 0.7156, 3.028e-08, 0.6986, 0.7156, 3.916e-08, 0.6986, 0.7156, 3.916e-08, 0.6986, 0.7156, 3.028e-08, 1.0, -0.007533, 6.031e-09, 0.6986, 0.7156, 3.028e-08, 1.0, -0.007535, 1.897e-11, 1.0, -0.007533, 6.031e-09])] * 3)])
me_conduit02_physics = bpy.data.meshes.new('conduit02_physics')
me_conduit02_physics.from_pydata([(4.701, -3.615, -39.96), (0.8808, -7.04, -31.54), (0.8808, -7.04, -32.25), (4.701, -3.615, -28.71), (-0.8659, -7.04, -32.25), (-0.8659, -7.04, -31.54), (-4.686, -3.615, -39.96), (4.701, 1.475, -28.71), (4.701, 1.475, -39.96), (-4.686, -3.615, -28.71), (-4.686, 1.475, -28.71), (-4.686, 1.475, -39.96), (0.8735, 0.8346, -29.19), (0.0, 1.185, -29.19), (0.8735, 0.8346, 50.88), (-1e-06, 1.185, 50.88), (1.244, -0.02777, -29.19), (0.8697, -0.864, -29.19), (0.0, -1.229, -29.19), (-0.8697, -0.864, -29.19), (-0.8735, 0.8346, -29.19), (-1.244, -0.02777, -29.19), (-1.244, -0.02778, 50.88), (-0.8697, -0.864, 50.88), (0.0, -1.229, 50.88), (-0.8735, 0.8346, 50.88), (1.244, -0.02778, 50.88), (0.8697, -0.864, 50.88)], [], [(0, 1, 2), (0, 3, 1), (1, 4, 2), (1, 5, 4), (6, 0, 2), (2, 4, 6), (0, 7, 3), (0, 8, 7), (3, 5, 1), (3, 9, 5), (3, 10, 9), (3, 7, 10), (10, 11, 6), (10, 6, 9), (9, 4, 5), (9, 6, 4), (0, 6, 11), (0, 11, 8), (10, 7, 11), (11, 7, 8), (12, 13, 14), (14, 13, 15), (13, 12, 16), (13, 16, 17), (13, 17, 18), (13, 18, 19), (13, 19, 20), (20, 19, 21), (12, 14, 16), (21, 19, 22), (22, 19, 23), (18, 23, 19), (18, 24, 23), (22, 25, 21), (21, 25, 20), (13, 20, 15), (15, 20, 25), (26, 17, 16), (26, 27, 17), (14, 26, 16), (24, 18, 27), (18, 17, 27), (27, 26, 24), (26, 14, 24), (14, 15, 24), (15, 23, 24), (15, 25, 23), (25, 22, 23)])
me_conduit02_physics.polygons.foreach_set('use_smooth', [True] * 48)
_uv = me_conduit02_physics.uv_layers.new(name='UVMap')
_uv.uv.foreach_set('vector', [0.0, 0.0, 0.0, 0.0, 0.0, 0.0, 0.0, 0.0, 0.0, 0.0, 0.0, 0.0, 0.0, 0.0, 0.0, 0.0, 0.0, 0.0, 0.0, 0.0, 0.0, 0.0, 0.0, 0.0, 0.0, 0.0, 0.0, 0.0, 0.0, 0.0, 0.0, 0.0, 0.0, 0.0, 0.0, 0.0, 0.0, 0.0, 0.0, 0.0, 0.0, 0.0, 0.0, 0.0, 0.0, 0.0, 0.0, 0.0, 0.0, 0.0, 0.0, 0.0, 0.0, 0.0, 0.0, 0.0, 0.0, 0.0, 0.0, 0.0, 0.0, 0.0, 0.0, 0.0, 0.0, 0.0, 0.0, 0.0, 0.0, 0.0, 0.0, 0.0, 0.0, 0.0, 0.0, 0.0, 0.0, 0.0, 0.0, 0.0, 0.0, 0.0, 0.0, 0.0, 0.0, 0.0, 0.0, 0.0, 0.0, 0.0, 0.0, 0.0, 0.0, 0.0, 0.0, 0.0, 0.0, 0.0, 0.0, 0.0, 0.0, 0.0, 0.0, 0.0, 0.0, 0.0, 0.0, 0.0, 0.0, 0.0, 0.0, 0.0, 0.0, 0.0, 0.0, 0.0, 0.0, 0.0, 0.0, 0.0, 0.0, 0.0, 0.0, 0.0, 0.0, 0.0, 0.0, 0.0, 0.0, 0.0, 0.0, 0.0, 0.0, 0.0, 0.0, 0.0, 0.0, 0.0, 0.0, 0.0, 0.0, 0.0, 0.0, 0.0, 0.0, 0.0, 0.0, 0.0, 0.0, 0.0, 0.0, 0.0, 0.0, 0.0, 0.0, 0.0, 0.0, 0.0, 0.0, 0.0, 0.0, 0.0, 0.0, 0.0, 0.0, 0.0, 0.0, 0.0, 0.0, 0.0, 0.0, 0.0, 0.0, 0.0, 0.0, 0.0, 0.0, 0.0, 0.0, 0.0, 0.0, 0.0, 0.0, 0.0, 0.0, 0.0, 0.0, 0.0, 0.0, 0.0, 0.0, 0.0, 0.0, 0.0, 0.0, 0.0, 0.0, 0.0, 0.0, 0.0, 0.0, 0.0, 0.0, 0.0, 0.0, 0.0, 0.0, 0.0, 0.0, 0.0, 0.0, 0.0, 0.0, 0.0, 0.0, 0.0, 0.0, 0.0, 0.0, 0.0, 0.0, 0.0, 0.0, 0.0, 0.0, 0.0, 0.0, 0.0, 0.0, 0.0, 0.0, 0.0, 0.0, 0.0, 0.0, 0.0, 0.0, 0.0, 0.0, 0.0, 0.0, 0.0, 0.0, 0.0, 0.0, 0.0, 0.0, 0.0, 0.0, 0.0, 0.0, 0.0, 0.0, 0.0, 0.0, 0.0, 0.0, 0.0, 0.0, 0.0, 0.0, 0.0, 0.0, 0.0, 0.0, 0.0, 0.0, 0.0, 0.0, 0.0, 0.0, 0.0, 0.0, 0.0, 0.0, 0.0, 0.0, 0.0, 0.0, 0.0, 0.0, 0.0, 0.0, 0.0, 0.0, 0.0, 0.0, 0.0])
me_conduit02_physics.materials.append(mat_phy)
me_conduit02_physics.use_remesh_fix_poles = True
me_conduit02_physics.use_remesh_preserve_attributes = False
me_conduit02_physics.use_mirror_vertex_groups = False
me_conduit02_physics.update()
me_conduit02_physics.normals_split_custom_set([tuple(v) for v in zip(*[iter([0.5063, 0.5472, 0.6665, 0.7887, -0.08878, 0.6083, 0.9203, 0.3905, 0.02494, 0.5063, 0.5472, 0.6665, 0.4125, -0.7403, 0.5308, 0.7887, -0.08878, 0.6083, 0.7887, -0.08878, 0.6083, 0.8302, 0.08054, -0.5517, 0.9203, 0.3905, 0.02494, 0.7887, -0.08878, 0.6083, 0.6802, -0.7316, -0.04663, 0.8302, 0.08054, -0.5517, 0.5918, 0.3944, -0.703, 0.5063, 0.5472, 0.6665, 0.9203, 0.3905, 0.02494, 0.9203, 0.3905, 0.02494, 0.8302, 0.08054, -0.5517, 0.5918, 0.3944, -0.703, 0.5063, 0.5472, 0.6665, -0.8622, -0.1949, 0.4675, 0.4125, -0.7403, 0.5308, 0.5063, 0.5472, 0.6665, -0.8169, 0.3694, 0.4429, -0.8622, -0.1949, 0.4675, 0.4125, -0.7403, 0.5308, 0.6802, -0.7316, -0.04663, 0.7887, -0.08878, 0.6083, 0.4125, -0.7403, 0.5308, 0.4955, -0.5481, -0.6739, 0.6802, -0.7316, -0.04663, 0.4125, -0.7403, 0.5308, -0.5779, -0.5227, -0.6267, 0.4955, -0.5481, -0.6739, 0.4125, -0.7403, 0.5308, -0.8622, -0.1949, 0.4675, -0.5779, -0.5227, -0.6267, -0.5779, -0.5227, -0.6267, -0.8846, 0.4001, -0.2398, 0.5918, 0.3944, -0.703, -0.5779, -0.5227, -0.6267, 0.5918, 0.3944, -0.703, 0.4955, -0.5481, -0.6739, 0.4955, -0.5481, -0.6739, 0.8302, 0.08054, -0.5517, 0.6802, -0.7316, -0.04663, 0.4955, -0.5481, -0.6739, 0.5918, 0.3944, -0.703, 0.8302, 0.08054, -0.5517, 0.5063, 0.5472, 0.6665, 0.5918, 0.3944, -0.703, -0.8846, 0.4001, -0.2398, 0.5063, 0.5472, 0.6665, -0.8846, 0.4001, -0.2398, -0.8169, 0.3694, 0.4429, -0.5779, -0.5227, -0.6267, -0.8622, -0.1949, 0.4675, -0.8846, 0.4001, -0.2398, -0.8846, 0.4001, -0.2398, -0.8622, -0.1949, 0.4675, -0.8169, 0.3694, 0.4429, -0.716, 0.004427, 0.6981, -0.9905, 0.03688, 0.1327, -0.7159, -0.01309, 0.6981, -0.7159, -0.01309, 0.6981, -0.9905, 0.03688, 0.1327, -0.9908, -0.02696, -0.1326, -0.9905, 0.03688, 0.1327, -0.716, 0.004427, 0.6981, -0.1418, 0.01026, 0.9898, -0.9905, 0.03688, 0.1327, -0.1418, 0.01026, 0.9898, 0.622, 0.01719, 0.7828, -0.9905, 0.03688, 0.1327, 0.622, 0.01719, 0.7828, 0.9999, 0.01511, -3.094e-05, -0.9905, 0.03688, 0.1327, 0.9999, 0.01511, -3.094e-05, 0.622, 0.02024, -0.7827, -0.9905, 0.03688, 0.1327, 0.622, 0.02024, -0.7827, -0.8043, 0.01004, -0.5941, -0.8043, 0.01004, -0.5941, 0.622, 0.02024, -0.7827, -0.1418, 0.003101, -0.9899, -0.716, 0.004427, 0.6981, -0.7159, -0.01309, 0.6981, -0.1418, 0.01026, 0.9898, -0.1418, 0.003101, -0.9899, 0.622, 0.02024, -0.7827, 0.1475, 0.001112, -0.9891, 0.1475, 0.001112, -0.9891, 0.622, 0.02024, -0.7827, 0.8035, -0.02008, -0.595, 0.9999, 0.01511, -3.094e-05, 0.8035, -0.02008, -0.595, 0.622, 0.02024, -0.7827, 0.9999, 0.01511, -3.094e-05, 0.999, -0.0453, -2.404e-05, 0.8035, -0.02008, -0.595, 0.1475, 0.001112, -0.9891, -0.6141, -0.0101, -0.7892, -0.1418, 0.003101, -0.9899, -0.1418, 0.003101, -0.9899, -0.6141, -0.0101, -0.7892, -0.8043, 0.01004, -0.5941, -0.9905, 0.03688, 0.1327, -0.8043, 0.01004, -0.5941, -0.9908, -0.02696, -0.1326, -0.9908, -0.02696, -0.1326, -0.8043, 0.01004, -0.5941, -0.6141, -0.0101, -0.7892, 0.1476, -0.01023, 0.989, 0.622, 0.01719, 0.7828, -0.1418, 0.01026, 0.9898, 0.1476, -0.01023, 0.989, 0.8036, -0.002822, 0.5951, 0.622, 0.01719, 0.7828, -0.7159, -0.01309, 0.6981, 0.1476, -0.01023, 0.989, -0.1418, 0.01026, 0.9898, 0.999, -0.0453, -2.404e-05, 0.9999, 0.01511, -3.094e-05, 0.8036, -0.002822, 0.5951, 0.9999, 0.01511, -3.094e-05, 0.622, 0.01719, 0.7828, 0.8036, -0.002822, 0.5951, 0.8036, -0.002822, 0.5951, 0.1476, -0.01023, 0.989, 0.999, -0.0453, -2.404e-05, 0.1476, -0.01023, 0.989, -0.7159, -0.01309, 0.6981, 0.999, -0.0453, -2.404e-05, -0.7159, -0.01309, 0.6981, -0.9908, -0.02696, -0.1326, 0.999, -0.0453, -2.404e-05, -0.9908, -0.02696, -0.1326, 0.8035, -0.02008, -0.595, 0.999, -0.0453, -2.404e-05, -0.9908, -0.02696, -0.1326, -0.6141, -0.0101, -0.7892, 0.8035, -0.02008, -0.595, -0.6141, -0.0101, -0.7892, 0.1475, 0.001112, -0.9891, 0.8035, -0.02008, -0.595])] * 3)])
arm_conduit02_qc_skeleton = bpy.data.armatures.new('conduit02.qc_skeleton')  # bones are not reproduced

# ---- objects
ob_conduit02_qc_skeleton = bpy.data.objects.new('conduit02.qc_skeleton', arm_conduit02_qc_skeleton)
ob_conduit02_reference = bpy.data.objects.new('conduit02_reference', me_conduit02_reference)
ob_conduit02_physics = bpy.data.objects.new('conduit02_physics', me_conduit02_physics)

# ---- transforms, parenting, visibility, modifiers, constraints
ob_conduit02_qc_skeleton.location = (0.0, 0.0, 0.0)
ob_conduit02_qc_skeleton.show_in_front = True
ob_conduit02_qc_skeleton.lineart.crease_threshold = 0.0
ob_conduit02_reference.parent = ob_conduit02_qc_skeleton
ob_conduit02_reference.location = (0.0, 0.0, 0.0)
ob_conduit02_reference.lineart.crease_threshold = 0.0
_vg = ob_conduit02_reference.vertex_groups.new(name='static_prop')
_vg.add([0, 1, 2, 3, 4, 5, 6, 7, 8, 9, 10, 11, 12, 13, 14, 15, 16, 17, 18, 19, 20, 21, 22, 23, 24, 25, 26, 27, 28, 29, 30, 31, 32, 33, 34, 35, 36, 37, 38, 39, 40, 41, 42, 43, 44, 45, 46, 47, 48, 49, 50, 51, 52, 53, 54, 55, 56, 57, 58, 59, 60, 61, 62, 63, 64, 65, 66, 67, 68, 69, 70, 71, 72, 73, 74, 75, 76, 77, 78, 79, 80, 81, 82, 83, 84, 85, 86, 87, 88, 89, 90, 91, 92, 93, 94, 95, 96, 97, 98, 99, 100, 101, 102, 103, 104, 105, 106, 107], 1.0, 'REPLACE')
_m = ob_conduit02_reference.modifiers.new('Armature', 'ARMATURE')
_m.object = ob_conduit02_qc_skeleton
ob_conduit02_physics.parent = ob_conduit02_qc_skeleton
ob_conduit02_physics.location = (0.0, 0.0, 0.0)
ob_conduit02_physics.display_type = 'SOLID'
ob_conduit02_physics.show_wire = True
ob_conduit02_physics.lineart.crease_threshold = 0.0
_vg = ob_conduit02_physics.vertex_groups.new(name='static_prop')
_vg.add([0, 1, 2, 3, 4, 5, 6, 7, 8, 9, 10, 11, 12, 13, 14, 15, 16, 17, 18, 19, 20, 21, 22, 23, 24, 25, 26, 27], 1.0, 'REPLACE')
_m = ob_conduit02_physics.modifiers.new('Armature', 'ARMATURE')
_m.object = ob_conduit02_qc_skeleton

# ---- collection membership
scene.collection.objects.link(ob_conduit02_qc_skeleton)
scene.collection.objects.link(ob_conduit02_reference)
scene.collection.objects.link(ob_conduit02_physics)
col_conduit02.objects.link(ob_conduit02_qc_skeleton)
col_conduit02.objects.link(ob_conduit02_reference)
col_conduit02.objects.link(ob_conduit02_physics)

# ---- scene / render settings (as saved in the file)
scene.frame_start = 1; scene.frame_end = 250; scene.frame_set(0)
scene.render.engine = 'BLENDER_EEVEE_NEXT'
scene.cycles.use_denoising = False
scene.cycles.samples = 128
scene.cycles.sampling_pattern = 'TABULATED_SOBOL'
scene.cycles.use_adaptive_sampling = False
scene.cycles.use_light_tree = False
scene.view_settings.view_transform = 'Filmic'
bpy.context.view_layer.update()

# ---- added for rendering (the .blend has no active camera and no usable light): camera, sun + grey world if the file has none
cam_auto = bpy.data.cameras.new('AutoCamera')
cam_auto.lens = 50.0
cam_auto.sensor_width = 36.0
cam_auto.clip_end = 1489.32
ob_auto_camera = bpy.data.objects.new('AutoCamera', cam_auto)
scene.collection.objects.link(ob_auto_camera)
ob_auto_camera.location = (84.8691, -104.616, 73.3446)
ob_auto_camera.rotation_euler = (1.09748, -7.21219e-08, 0.694738)
scene.camera = ob_auto_camera
light_auto_sun = bpy.data.lights.new('AutoSun', 'SUN')
light_auto_sun.energy = 3.0
light_auto_sun.angle = 0.0523599
ob_auto_sun = bpy.data.objects.new('AutoSun', light_auto_sun)
scene.collection.objects.link(ob_auto_sun)
ob_auto_sun.rotation_euler = (0.872665, 0.174533, 0.523599)
if scene.world is None:
    world_auto = bpy.data.worlds.new('AutoWorld')
    world_auto.color = (0.3, 0.3, 0.3)
    scene.world = world_auto
bpy.context.view_layer.update()
